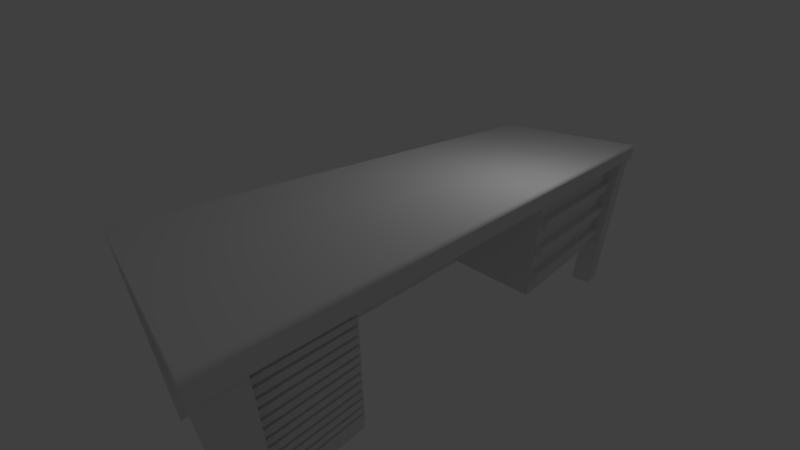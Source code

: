 # Source: table2.blend  (saved by Blender 2.79.0; exported with 4.5.12 LTS)
import bpy
from mathutils import Matrix  # noqa: F401  (used for matrix-valued properties, if any)

bpy.ops.wm.read_factory_settings(use_empty=True)
scene = bpy.context.scene
scene.name = 'Scene'

# ---- collections
col_collection_1 = bpy.data.collections.new('Collection 1'); scene.collection.children.link(col_collection_1)

# ---- materials (node trees are filled in below, after node groups)
mat_material = bpy.data.materials.new('Material')
mat_material.alpha_threshold = 0.0
mat_material.use_transparent_shadow = False
mat_material.roughness = 0.5
mat_material.line_color = (0.0, 0.0, 0.0, 1.0)

# ---- node groups
ng_auto_smooth = bpy.data.node_groups.new('Auto Smooth', 'GeometryNodeTree')
_s = ng_auto_smooth.interface.new_socket(name='Geometry', in_out='OUTPUT', socket_type='NodeSocketGeometry')
_s = ng_auto_smooth.interface.new_socket(name='Geometry', in_out='INPUT', socket_type='NodeSocketGeometry')
_s = ng_auto_smooth.interface.new_socket(name='Angle', in_out='INPUT', socket_type='NodeSocketFloat')
_s.subtype = 'ANGLE'
_s.min_value = 0.0
_s.max_value = 3.142
ng_auto_smooth.is_modifier = True
_N = ng_auto_smooth.nodes; _L = ng_auto_smooth.links
n0 = _N.new('NodeGroupOutput'); n0.name = 'Group Output'; n0.location = (480, -100)
n1 = _N.new('NodeGroupInput'); n1.name = 'Group Input'; n1.location = (-420, -300)
n2 = _N.new('NodeGroupInput'); n2.name = 'Group Input.001'; n2.location = (-60, -100)
n3 = _N.new('GeometryNodeSetShadeSmooth'); n3.name = 'Set Shade Smooth'; n3.location = (120, -100)
n3.domain = 'EDGE'
n4 = _N.new('GeometryNodeSetShadeSmooth'); n4.name = 'Set Shade Smooth.001'; n4.location = (300, -100)
n5 = _N.new('GeometryNodeInputMeshEdgeAngle'); n5.name = 'Edge Angle'; n5.location = (-420, -220)
n6 = _N.new('GeometryNodeInputEdgeSmooth'); n6.name = 'Is Edge Smooth'; n6.location = (-60, -160)
n7 = _N.new('GeometryNodeInputShadeSmooth'); n7.name = 'Is Face Smooth'; n7.location = (-240, -340)
n8 = _N.new('FunctionNodeBooleanMath'); n8.name = 'Boolean Math'; n8.location = (-60, -220)
n9 = _N.new('FunctionNodeCompare'); n9.name = 'Compare'; n9.location = (-240, -180)
n9.operation = 'LESS_EQUAL'
_L.new(n5.outputs[0], n9.inputs[0])
_L.new(n4.outputs[0], n0.inputs[0])
_L.new(n1.outputs[1], n9.inputs[1])
_L.new(n9.outputs[0], n8.inputs[0])
_L.new(n7.outputs[0], n8.inputs[1])
_L.new(n2.outputs[0], n3.inputs[0])
_L.new(n6.outputs[0], n3.inputs[1])
_L.new(n3.outputs[0], n4.inputs[0])
_L.new(n8.outputs[0], n3.inputs[2])
n0.is_active_output = True

# ---- material node trees

# ---- world
world_world = bpy.data.worlds.new('World'); scene.world = world_world
world_world.color = (0.05088, 0.05088, 0.05088)
world_world.use_sun_shadow = False
world_world.sun_shadow_jitter_overblur = 0.0
world_world.cycles.sampling_method = 'MANUAL'

# ---- cameras
cam_camera = bpy.data.cameras.new('Camera')
cam_camera.clip_end = 100.0
cam_camera.lens = 14.66
cam_camera.sensor_width = 32.0
cam_camera.sensor_height = 18.0
cam_camera.ortho_scale = 7.314
cam_camera.dof.focus_distance = 0.0
cam_camera.dof.aperture_fstop = 128.0

# ---- lights
light_lamp = bpy.data.lights.new('Lamp', 'POINT')
light_lamp.transmission_factor = 0.0
light_lamp.cutoff_distance = 30.0
light_lamp.energy = 100.0
light_lamp.shadow_buffer_clip_start = 1.001
light_lamp.shadow_soft_size = 0.1
light_lamp.shadow_maximum_resolution = 0.006
light_lamp.use_absolute_resolution = True

# ---- meshes
me_cube = bpy.data.meshes.new('Cube')
me_cube.from_pydata([(0.123, 6.377, -2.308), (0.123, -6.377, -2.308), (-0.123, -6.377, -2.308), (-0.123, 6.377, -2.308), (0.123, 6.377, 2.107), (0.123, -6.377, 2.107), (-0.123, -6.377, 2.107), (-0.123, 6.377, 2.107), (0.123, 6.377, 2.522), (0.123, -6.377, 2.522), (4.232, 6.314, 2.107), (4.232, -6.314, 2.107), (3.605, 5.678, 2.522), (3.605, -5.678, 2.522), (3.668, -5.741, 2.107), (3.668, 5.741, 2.107), (3.668, -6.314, 2.107), (3.605, -6.377, 2.522), (3.668, 6.314, 2.107), (3.605, 6.377, 2.522), (0.123, -5.678, -2.308), (0.123, 5.678, -2.308), (-0.123, 5.678, -2.308), (-0.123, -5.678, -2.308), (0.123, -5.678, 2.107), (0.123, 5.678, 2.107), (-0.123, -5.678, 2.107), (-0.123, 5.678, 2.107), (0.123, 5.678, 2.522), (0.123, -5.678, 2.522), (4.232, 5.741, 2.107), (4.232, -5.741, 2.107), (3.605, -5.678, 2.107), (3.605, -6.377, 2.107), (4.295, 6.377, 2.107), (3.605, 6.377, 2.107), (3.605, 5.678, 2.107), (4.295, -5.678, 2.107), (4.295, -6.377, 2.107), (4.295, 5.678, 2.107), (3.668, -5.741, -2.308), (3.668, -6.314, -2.308), (4.232, 6.314, -2.308), (3.668, 6.314, -2.308), (3.668, 5.741, -2.308), (4.232, -5.741, -2.308), (4.232, -6.314, -2.308), (4.232, 5.741, -2.308), (0.07012, 1.673, -0.9179), (0.07012, 1.673, 2.246), (0.07012, 6.218, 2.246), (3.898, 1.673, -0.9179), (3.898, 1.673, 2.246), (3.898, 6.218, 2.246), (0.07012, -6.269, 2.246), (0.07012, -4.006, -0.9179), (0.07012, -4.006, 2.246), (3.898, -6.269, 2.246), (3.898, -4.006, -0.9179), (3.898, -4.006, 2.246), (0.07012, 1.673, -0.5224), (0.07012, 1.673, -0.1269), (0.07012, 1.673, 0.2686), (0.07012, 1.673, 0.6641), (0.07012, 1.673, 1.06), (0.07012, 1.673, 1.455), (0.07012, 1.673, 1.851), (0.07012, 6.218, 1.851), (0.07012, 6.218, 1.455), (0.07012, 6.218, 1.06), (0.07012, 6.218, 0.6641), (0.07012, 6.218, 0.2686), (0.07012, 6.218, -0.1269), (0.07012, 6.218, -0.5224), (3.898, 6.218, 1.851), (3.898, 6.158, 1.395), (3.898, 6.158, 1.12), (3.898, 6.158, 0.6042), (3.898, 6.158, 0.3285), (3.898, 6.158, -0.1869), (3.898, 6.158, -0.4625), (3.898, 1.673, 1.851), (3.898, 1.733, 1.395), (3.898, 1.733, 1.12), (3.898, 1.733, 0.6042), (3.898, 1.733, 0.3285), (3.898, 1.733, -0.1869), (3.898, 1.733, -0.4625), (3.898, 6.218, 1.455), (3.898, 6.218, 1.06), (3.898, 6.218, 0.6641), (3.898, 6.218, 0.2686), (3.898, 6.218, -0.1269), (3.898, 6.218, -0.5224), (3.898, 1.673, 1.455), (3.898, 1.673, 1.06), (3.898, 1.673, 0.6641), (3.898, 1.673, 0.2686), (3.898, 1.673, -0.1269), (3.898, 1.673, -0.5224), (4.057, 6.158, 1.395), (4.057, 6.158, 1.12), (4.057, 6.158, 0.6042), (4.057, 6.158, 0.3285), (4.057, 6.158, -0.1869), (4.057, 6.158, -0.4625), (4.057, 1.733, 1.395), (4.057, 1.733, 1.12), (4.057, 1.733, 0.6042), (4.057, 1.733, 0.3285), (4.057, 1.733, -0.1869), (4.057, 1.733, -0.4625), (0.07012, -6.269, -0.4183), (0.07012, -6.269, -0.6266), (0.07012, -6.269, -0.02274), (0.07012, -6.269, -0.2311), (0.07012, -6.269, 0.3728), (0.07012, -6.269, 0.1644), (0.07012, -6.269, 0.7683), (0.07012, -6.269, 0.5599), (0.07012, -6.269, 1.164), (0.07012, -6.269, 0.9554), (0.07012, -6.269, 1.559), (0.07012, -6.269, 1.351), (0.07012, -6.269, 1.955), (0.07012, -6.269, 1.746), (0.07012, -4.006, 1.746), (0.07012, -4.006, 1.955), (0.07012, -4.006, 1.351), (0.07012, -4.006, 1.559), (0.07012, -4.006, 0.9554), (0.07012, -4.006, 1.164), (0.07012, -4.006, 0.5599), (0.07012, -4.006, 0.7683), (0.07012, -4.006, 0.1644), (0.07012, -4.006, 0.3728), (0.07012, -4.006, -0.2311), (0.07012, -4.006, -0.02274), (0.07012, -4.006, -0.6266), (0.07012, -4.006, -0.4183), (3.898, -4.006, 1.746), (3.898, -4.006, 1.955), (3.898, -4.006, 1.351), (3.898, -4.006, 1.559), (3.898, -4.006, 0.9554), (3.898, -4.006, 1.164), (3.898, -4.006, 0.5599), (3.898, -4.006, 0.7683), (3.898, -4.006, 0.1644), (3.898, -4.006, 0.3728), (3.898, -4.006, -0.2311), (3.898, -4.006, -0.02274), (3.898, -4.006, -0.6266), (3.898, -4.006, -0.4183), (3.898, -6.269, 1.746), (3.898, -6.269, 1.955), (3.898, -6.269, 1.351), (3.898, -6.269, 1.559), (3.898, -6.269, 0.9554), (3.898, -6.269, 1.164), (3.898, -6.269, 0.5599), (3.898, -6.269, 0.7683), (3.898, -6.269, 0.1644), (3.898, -6.269, 0.3728), (3.898, -6.269, -0.2311), (3.898, -6.269, -0.02274), (3.898, -6.269, -0.6266), (3.898, -6.269, -0.4183), (3.898, -4.038, 1.59), (3.898, -4.038, 1.715), (3.898, -6.238, 1.715), (3.898, -6.238, 1.59), (3.898, -4.038, -0.3871), (3.898, -4.038, -0.2623), (3.898, -6.238, -0.2623), (3.898, -6.238, -0.3871), (3.898, -4.038, 0.008429), (3.898, -4.038, 0.1333), (3.898, -6.238, 0.1333), (3.898, -6.238, 0.008429), (3.898, -4.038, 0.4039), (3.898, -4.038, 0.5288), (3.898, -6.238, 0.5288), (3.898, -6.238, 0.4039), (3.898, -4.038, 0.7994), (3.898, -4.038, 0.9243), (3.898, -6.238, 0.9243), (3.898, -6.238, 0.7994), (3.898, -4.038, 1.195), (3.898, -4.038, 1.32), (3.898, -6.238, 1.32), (3.898, -6.238, 1.195), (3.898, -4.038, -0.4494), (3.898, -6.238, -0.4494), (3.898, -6.238, -0.5954), (3.898, -4.038, -0.5954), (3.898, -4.038, -0.05392), (3.898, -6.238, -0.05392), (3.898, -6.238, -0.1999), (3.898, -4.038, -0.1999), (3.898, -4.038, 0.3416), (3.898, -6.238, 0.3416), (3.898, -6.238, 0.1956), (3.898, -4.038, 0.1956), (3.898, -4.038, 0.7371), (3.898, -6.238, 0.7371), (3.898, -6.238, 0.5911), (3.898, -4.038, 0.5911), (3.898, -4.038, 1.133), (3.898, -6.238, 1.133), (3.898, -6.238, 0.9866), (3.898, -4.038, 0.9866), (3.898, -4.038, 1.528), (3.898, -6.238, 1.528), (3.898, -6.238, 1.382), (3.898, -4.038, 1.382), (3.898, -4.038, 1.924), (3.898, -6.238, 1.924), (3.898, -6.238, 1.778), (3.898, -4.038, 1.778), (3.963, -4.038, 1.715), (3.963, -4.038, 1.59), (3.963, -6.238, 1.59), (3.963, -6.238, 1.715), (3.963, -4.038, -0.2623), (3.963, -4.038, -0.3871), (3.963, -6.238, -0.3871), (3.963, -6.238, -0.2623), (3.963, -4.038, 0.1333), (3.963, -4.038, 0.008429), (3.963, -6.238, 0.008429), (3.963, -6.238, 0.1333), (3.963, -4.038, 0.5288), (3.963, -4.038, 0.4039), (3.963, -6.238, 0.4039), (3.963, -6.238, 0.5288), (3.963, -4.038, 0.9243), (3.963, -4.038, 0.7994), (3.963, -6.238, 0.7994), (3.963, -6.238, 0.9243), (3.963, -4.038, 1.32), (3.963, -4.038, 1.195), (3.963, -6.238, 1.195), (3.963, -6.238, 1.32), (3.963, -4.038, -0.4494), (3.963, -6.238, -0.4494), (3.963, -4.038, -0.5954), (3.963, -6.238, -0.5954), (3.963, -4.038, -0.05392), (3.963, -6.238, -0.05392), (3.963, -4.038, -0.1999), (3.963, -6.238, -0.1999), (3.963, -4.038, 0.3416), (3.963, -6.238, 0.3416), (3.963, -4.038, 0.1956), (3.963, -6.238, 0.1956), (3.963, -4.038, 0.7371), (3.963, -6.238, 0.7371), (3.963, -4.038, 0.5911), (3.963, -6.238, 0.5911), (3.963, -4.038, 1.133), (3.963, -6.238, 1.133), (3.963, -4.038, 0.9866), (3.963, -6.238, 0.9866), (3.963, -4.038, 1.528), (3.963, -6.238, 1.528), (3.963, -4.038, 1.382), (3.963, -6.238, 1.382), (3.963, -4.038, 1.924), (3.963, -6.238, 1.924), (3.963, -4.038, 1.778), (3.963, -6.238, 1.778), (-0.03142, -6.377, 2.522), (-0.123, -6.377, 2.43), (-0.04928, -6.377, 2.52), (-0.06646, -6.377, 2.515), (-0.08229, -6.377, 2.506), (-0.09616, -6.377, 2.495), (-0.1075, -6.377, 2.481), (-0.116, -6.377, 2.465), (-0.1212, -6.377, 2.448), (-0.123, 6.377, 2.43), (-0.03142, 6.377, 2.522), (-0.1212, 6.377, 2.448), (-0.116, 6.377, 2.465), (-0.1075, 6.377, 2.481), (-0.09616, 6.377, 2.495), (-0.08229, 6.377, 2.506), (-0.06646, 6.377, 2.515), (-0.04928, 6.377, 2.52), (4.204, 6.377, 2.522), (4.295, 6.377, 2.43), (4.222, 6.377, 2.52), (4.239, 6.377, 2.515), (4.255, 6.377, 2.506), (4.269, 6.377, 2.495), (4.28, 6.377, 2.481), (4.289, 6.377, 2.465), (4.294, 6.377, 2.448), (4.295, -6.377, 2.43), (4.204, -6.377, 2.522), (4.294, -6.377, 2.448), (4.289, -6.377, 2.465), (4.28, -6.377, 2.481), (4.269, -6.377, 2.495), (4.255, -6.377, 2.506), (4.239, -6.377, 2.515), (4.222, -6.377, 2.52), (-0.03142, 5.678, 2.522), (-0.123, 5.678, 2.43), (-0.04928, 5.678, 2.52), (-0.06646, 5.678, 2.515), (-0.08229, 5.678, 2.506), (-0.09616, 5.678, 2.495), (-0.1075, 5.678, 2.481), (-0.116, 5.678, 2.465), (-0.1212, 5.678, 2.448), (-0.123, -5.678, 2.43), (-0.03142, -5.678, 2.522), (-0.1212, -5.678, 2.448), (-0.116, -5.678, 2.465), (-0.1075, -5.678, 2.481), (-0.09616, -5.678, 2.495), (-0.08229, -5.678, 2.506), (-0.06646, -5.678, 2.515), (-0.04928, -5.678, 2.52), (4.204, -5.678, 2.522), (4.295, -5.678, 2.43), (4.222, -5.678, 2.52), (4.239, -5.678, 2.515), (4.255, -5.678, 2.506), (4.269, -5.678, 2.495), (4.28, -5.678, 2.481), (4.289, -5.678, 2.465), (4.294, -5.678, 2.448), (4.295, 5.678, 2.43), (4.204, 5.678, 2.522), (4.294, 5.678, 2.448), (4.289, 5.678, 2.465), (4.28, 5.678, 2.481), (4.269, 5.678, 2.495), (4.255, 5.678, 2.506), (4.239, 5.678, 2.515), (4.222, 5.678, 2.52), (0.07012, 6.218, -0.861), (0.07012, 6.161, -0.9179), (0.07012, 6.217, -0.8699), (0.07012, 6.215, -0.8786), (0.07012, 6.212, -0.8868), (0.07012, 6.207, -0.8944), (0.07012, 6.201, -0.9012), (0.07012, 6.194, -0.907), (0.07012, 6.187, -0.9117), (0.07012, 6.178, -0.9151), (0.07012, 6.17, -0.9172), (3.898, 6.161, -0.9179), (3.898, 6.218, -0.861), (3.898, 6.17, -0.9172), (3.898, 6.178, -0.9151), (3.898, 6.187, -0.9117), (3.898, 6.194, -0.907), (3.898, 6.201, -0.9012), (3.898, 6.207, -0.8944), (3.898, 6.212, -0.8868), (3.898, 6.215, -0.8786), (3.898, 6.217, -0.8699), (0.07012, -6.212, -0.9179), (0.07012, -6.269, -0.861), (0.07012, -6.221, -0.9172), (0.07012, -6.23, -0.9151), (0.07012, -6.238, -0.9117), (0.07012, -6.245, -0.9071), (0.07012, -6.252, -0.9012), (0.07012, -6.258, -0.8944), (0.07012, -6.263, -0.8868), (0.07012, -6.266, -0.8786), (0.07012, -6.268, -0.8699), (3.898, -6.269, -0.861), (3.898, -6.212, -0.9179), (3.898, -6.268, -0.8699), (3.898, -6.266, -0.8786), (3.898, -6.263, -0.8868), (3.898, -6.258, -0.8944), (3.898, -6.252, -0.9012), (3.898, -6.245, -0.9071), (3.898, -6.238, -0.9117), (3.898, -6.23, -0.9151), (3.898, -6.221, -0.9172)], [], [(0, 4, 25, 21), (38, 37, 327, 299), (0, 21, 22, 3), (1, 5, 6, 2), (2, 6, 26, 23), (4, 0, 3, 7), (26, 317, 309, 27), (7, 27, 309, 281), (26, 6, 273, 317), (19, 12, 336, 290), (29, 13, 12, 28), (4, 7, 281, 283, 284, 285, 286, 287, 288, 289, 282, 8), (39, 34, 291, 335), (13, 17, 300, 326), (31, 11, 46, 45), (6, 5, 9, 272, 274, 275, 276, 277, 278, 279, 280, 273), (35, 19, 290, 292, 293, 294, 295, 296, 297, 298, 291, 34), (17, 33, 38, 299, 301, 302, 303, 304, 305, 306, 307, 300), (18, 10, 42, 43), (22, 27, 7, 3), (8, 282, 308, 28), (20, 1, 2, 23), (36, 39, 37, 32), (39, 335, 327, 37), (13, 326, 336, 12), (27, 22, 23, 26), (24, 20, 21, 25), (318, 29, 28, 308), (20, 23, 22, 21), (20, 24, 5, 1), (25, 36, 32, 24), (5, 24, 32, 33), (8, 28, 12, 19), (25, 4, 35, 36), (9, 5, 33, 17), (4, 8, 19, 35), (29, 9, 17, 13), (14, 16, 33, 32), (10, 18, 35, 34), (18, 15, 36, 35), (31, 14, 32, 37), (16, 11, 38, 33), (15, 30, 39, 36), (11, 31, 37, 38), (30, 10, 34, 39), (44, 43, 42, 47), (41, 40, 45, 46), (11, 16, 41, 46), (15, 18, 43, 44), (16, 14, 40, 41), (10, 30, 47, 42), (30, 15, 44, 47), (14, 31, 45, 40), (66, 49, 50, 67), (67, 50, 53, 74), (74, 53, 52, 81), (81, 52, 49, 66), (355, 357, 358, 359, 360, 361, 362, 363, 364, 365, 356, 93, 99, 51), (53, 50, 49, 52), (127, 56, 59, 141), (129, 126, 140, 143), (218, 219, 270, 271), (124, 54, 56, 127), (377, 166, 113, 367), (59, 56, 54, 57), (51, 99, 60, 48), (99, 98, 61, 60), (98, 97, 62, 61), (97, 96, 63, 62), (96, 95, 64, 63), (95, 94, 65, 64), (94, 81, 66, 65), (366, 368, 369, 370, 371, 372, 373, 374, 375, 376, 367, 113, 138, 55), (77, 84, 108, 102), (92, 91, 97, 98), (80, 79, 104, 105), (90, 89, 95, 96), (86, 87, 111, 110), (88, 74, 81, 94), (345, 355, 51, 48), (73, 72, 92, 93), (72, 71, 91, 92), (71, 70, 90, 91), (70, 69, 89, 90), (69, 68, 88, 89), (68, 67, 74, 88), (344, 73, 93, 356), (60, 61, 72, 73), (61, 62, 71, 72), (62, 63, 70, 71), (63, 64, 69, 70), (64, 65, 68, 69), (65, 66, 67, 68), (75, 76, 89, 88), (77, 78, 91, 90), (79, 80, 93, 92), (83, 82, 94, 95), (85, 84, 96, 97), (87, 86, 98, 99), (80, 87, 99, 93), (86, 79, 92, 98), (78, 85, 97, 91), (84, 77, 90, 96), (76, 83, 95, 89), (82, 75, 88, 94), (105, 104, 110, 111), (103, 102, 108, 109), (101, 100, 106, 107), (87, 80, 105, 111), (82, 83, 107, 106), (83, 76, 101, 107), (76, 75, 100, 101), (79, 86, 110, 104), (84, 85, 109, 108), (75, 82, 106, 100), (78, 77, 102, 103), (85, 78, 103, 109), (112, 115, 136, 139), (114, 117, 134, 137), (116, 119, 132, 135), (118, 121, 130, 133), (120, 123, 128, 131), (122, 125, 126, 129), (155, 57, 54, 124), (204, 205, 257, 256), (217, 218, 271, 269), (178, 179, 230, 231), (219, 216, 268, 270), (177, 178, 231, 228), (141, 59, 57, 155), (55, 138, 152, 58), (139, 136, 150, 153), (137, 134, 148, 151), (135, 132, 146, 149), (133, 130, 144, 147), (131, 128, 142, 145), (58, 152, 166, 377, 379, 380, 381, 382, 383, 384, 385, 386, 387, 378), (167, 164, 115, 112), (165, 162, 117, 114), (163, 160, 119, 116), (161, 158, 121, 118), (159, 156, 123, 120), (157, 154, 125, 122), (167, 112, 113, 166), (165, 114, 115, 164), (163, 116, 117, 162), (161, 118, 119, 160), (159, 120, 121, 158), (157, 122, 123, 156), (155, 124, 125, 154), (216, 217, 269, 268), (179, 176, 229, 230), (190, 191, 242, 243), (176, 177, 228, 229), (189, 190, 243, 240), (191, 188, 241, 242), (202, 203, 254, 255), (139, 153, 152, 138), (137, 151, 150, 136), (135, 149, 148, 134), (133, 147, 146, 132), (131, 145, 144, 130), (129, 143, 142, 128), (127, 141, 140, 126), (112, 139, 138, 113), (114, 137, 136, 115), (116, 135, 134, 117), (118, 133, 132, 119), (120, 131, 130, 121), (122, 129, 128, 123), (124, 127, 126, 125), (55, 58, 378, 366), (143, 140, 169, 168), (140, 154, 170, 169), (154, 157, 171, 170), (157, 143, 168, 171), (153, 150, 173, 172), (150, 164, 174, 173), (164, 167, 175, 174), (167, 153, 172, 175), (151, 148, 177, 176), (148, 162, 178, 177), (162, 165, 179, 178), (165, 151, 176, 179), (149, 146, 181, 180), (146, 160, 182, 181), (160, 163, 183, 182), (163, 149, 180, 183), (147, 144, 185, 184), (144, 158, 186, 185), (158, 161, 187, 186), (161, 147, 184, 187), (145, 142, 189, 188), (142, 156, 190, 189), (156, 159, 191, 190), (159, 145, 188, 191), (153, 167, 193, 192), (167, 166, 194, 193), (166, 152, 195, 194), (152, 153, 192, 195), (151, 165, 197, 196), (165, 164, 198, 197), (164, 150, 199, 198), (150, 151, 196, 199), (149, 163, 201, 200), (163, 162, 202, 201), (162, 148, 203, 202), (148, 149, 200, 203), (147, 161, 205, 204), (161, 160, 206, 205), (160, 146, 207, 206), (146, 147, 204, 207), (145, 159, 209, 208), (159, 158, 210, 209), (158, 144, 211, 210), (144, 145, 208, 211), (143, 157, 213, 212), (157, 156, 214, 213), (156, 142, 215, 214), (142, 143, 212, 215), (141, 155, 217, 216), (155, 154, 218, 217), (154, 140, 219, 218), (140, 141, 216, 219), (221, 220, 223, 222), (225, 224, 227, 226), (229, 228, 231, 230), (233, 232, 235, 234), (237, 236, 239, 238), (241, 240, 243, 242), (244, 245, 247, 246), (248, 249, 251, 250), (252, 253, 255, 254), (256, 257, 259, 258), (260, 261, 263, 262), (264, 265, 267, 266), (268, 269, 271, 270), (207, 204, 256, 258), (205, 206, 259, 257), (192, 193, 245, 244), (206, 207, 258, 259), (195, 192, 244, 246), (193, 194, 247, 245), (180, 181, 232, 233), (194, 195, 246, 247), (183, 180, 233, 234), (181, 182, 235, 232), (168, 169, 220, 221), (182, 183, 234, 235), (171, 168, 221, 222), (208, 209, 261, 260), (169, 170, 223, 220), (211, 208, 260, 262), (170, 171, 222, 223), (209, 210, 263, 261), (196, 197, 249, 248), (210, 211, 262, 263), (199, 196, 248, 250), (197, 198, 251, 249), (184, 185, 236, 237), (198, 199, 250, 251), (187, 184, 237, 238), (185, 186, 239, 236), (172, 173, 224, 225), (186, 187, 238, 239), (175, 172, 225, 226), (212, 213, 265, 264), (173, 174, 227, 224), (215, 212, 264, 266), (174, 175, 226, 227), (213, 214, 267, 265), (200, 201, 253, 252), (214, 215, 266, 267), (203, 200, 252, 254), (201, 202, 255, 253), (188, 189, 240, 241), (327, 335, 337, 334), (334, 337, 338, 333), (333, 338, 339, 332), (332, 339, 340, 331), (331, 340, 341, 330), (330, 341, 342, 329), (329, 342, 343, 328), (328, 343, 336, 326), (309, 317, 319, 316), (316, 319, 320, 315), (315, 320, 321, 314), (314, 321, 322, 313), (313, 322, 323, 312), (312, 323, 324, 311), (311, 324, 325, 310), (310, 325, 318, 308), (308, 282, 289, 310), (310, 289, 288, 311), (311, 288, 287, 312), (312, 287, 286, 313), (313, 286, 285, 314), (314, 285, 284, 315), (315, 284, 283, 316), (316, 283, 281, 309), (272, 318, 325, 274), (274, 325, 324, 275), (275, 324, 323, 276), (276, 323, 322, 277), (277, 322, 321, 278), (278, 321, 320, 279), (279, 320, 319, 280), (280, 319, 317, 273), (299, 327, 334, 301), (301, 334, 333, 302), (302, 333, 332, 303), (303, 332, 331, 304), (304, 331, 330, 305), (305, 330, 329, 306), (306, 329, 328, 307), (307, 328, 326, 300), (335, 291, 298, 337), (337, 298, 297, 338), (338, 297, 296, 339), (339, 296, 295, 340), (340, 295, 294, 341), (341, 294, 293, 342), (342, 293, 292, 343), (343, 292, 290, 336), (29, 318, 272, 9), (355, 345, 354, 357), (357, 354, 353, 358), (358, 353, 352, 359), (359, 352, 351, 360), (360, 351, 350, 361), (361, 350, 349, 362), (362, 349, 348, 363), (363, 348, 347, 364), (364, 347, 346, 365), (365, 346, 344, 356), (366, 378, 387, 368), (368, 387, 386, 369), (369, 386, 385, 370), (370, 385, 384, 371), (371, 384, 383, 372), (372, 383, 382, 373), (373, 382, 381, 374), (374, 381, 380, 375), (375, 380, 379, 376), (376, 379, 377, 367), (48, 60, 73, 344, 346, 347, 348, 349, 350, 351, 352, 353, 354, 345)])
me_cube.polygons.foreach_set('use_smooth', [True] * 346)
me_cube.materials.append(mat_material)
me_cube.use_remesh_preserve_volume = False
me_cube.use_remesh_preserve_attributes = False
me_cube.use_mirror_vertex_groups = False
me_cube.update()

# ---- objects
ob_cube = bpy.data.objects.new('Cube', me_cube)
ob_lamp = bpy.data.objects.new('Lamp', light_lamp)
ob_camera = bpy.data.objects.new('Camera', cam_camera)

# ---- transforms, parenting, visibility, modifiers, constraints
ob_cube.location = (0.0, 0.0, 0.0)
ob_cube.lock_rotations_4d = False
ob_cube.empty_display_type = 'ARROWS'
ob_cube.lineart.crease_threshold = 0.0
_m = ob_cube.modifiers.new('Auto Smooth', 'NODES')
_m.node_group = ng_auto_smooth
_gi = [s.identifier for s in ng_auto_smooth.interface.items_tree if s.item_type == 'SOCKET' and s.in_out == 'INPUT']
_m[_gi[1]] = 0.5236  # Angle
ob_lamp.location = (4.076, 1.005, 5.904)
ob_lamp.rotation_euler = (0.6503, 0.05522, 1.866)
ob_lamp.lock_rotations_4d = False
ob_lamp.empty_display_type = 'ARROWS'
ob_lamp.color = (0.0, 0.0, 0.0, 0.0)
ob_lamp.lineart.crease_threshold = 0.0
ob_camera.location = (7.481, -6.508, 5.344)
ob_camera.rotation_euler = (1.109, 0.0, 0.8149)
ob_camera.lock_rotations_4d = False
ob_camera.empty_display_type = 'ARROWS'
ob_camera.color = (0.0, 0.0, 0.0, 0.0)
ob_camera.display_type = 'WIRE'
ob_camera.lineart.crease_threshold = 0.0

# ---- collection membership
col_collection_1.objects.link(ob_cube)
col_collection_1.objects.link(ob_lamp)
col_collection_1.objects.link(ob_camera)

# ---- scene / render settings (as saved in the file)
scene.camera = ob_camera
scene.frame_start = 1; scene.frame_end = 250; scene.frame_set(0)
scene.render.engine = 'BLENDER_EEVEE_NEXT'
scene.render.resolution_percentage = 50
scene.render.dither_intensity = 0.0
scene.cycles.use_denoising = False
scene.cycles.samples = 128
scene.cycles.sampling_pattern = 'TABULATED_SOBOL'
scene.cycles.use_adaptive_sampling = False
scene.cycles.use_light_tree = False
scene.cycles.blur_glossy = 0.0
scene.cycles.sample_clamp_indirect = 0.0
scene.view_settings.view_transform = 'Standard'
bpy.context.view_layer.update()
